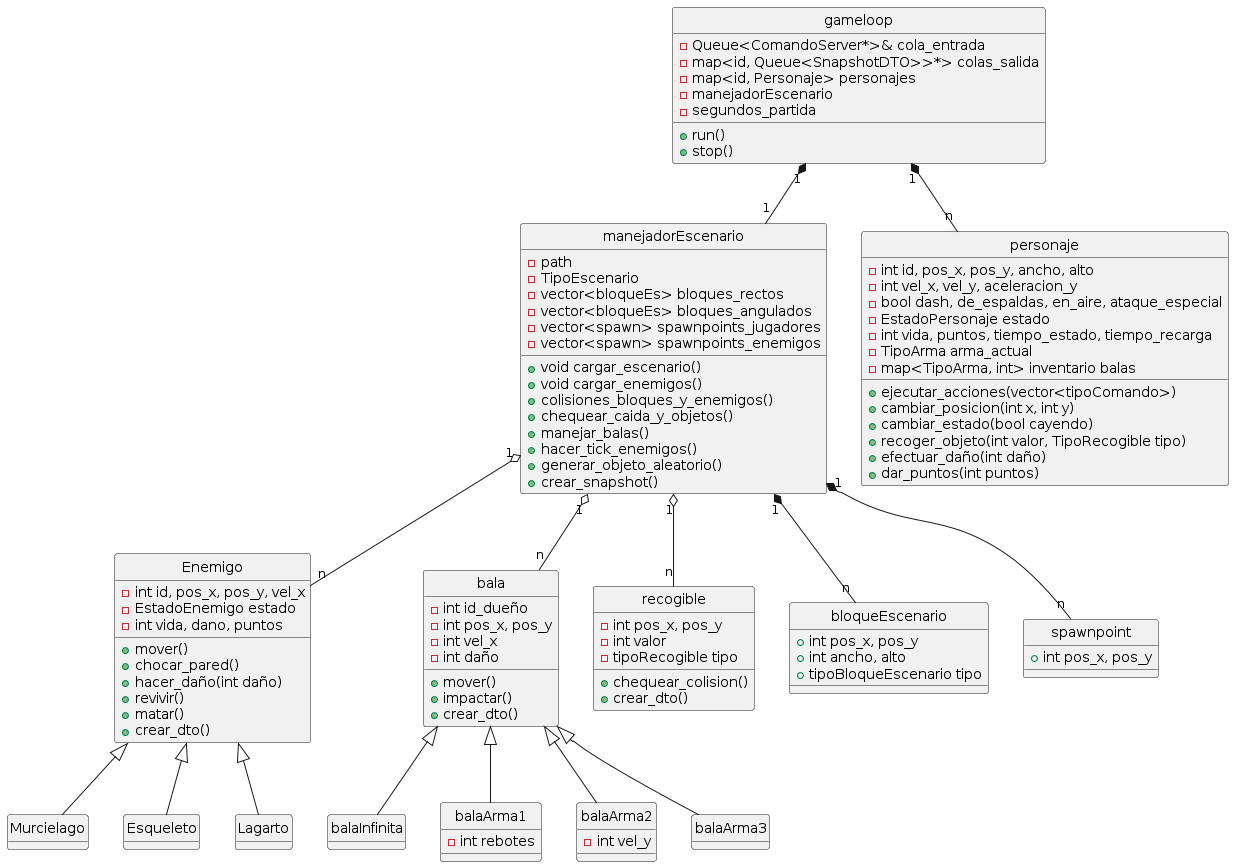

The diagram above was rendered by PlantUML. Its source (embedded in the PNG):
@startuml
hide empty attributes
hide circle

class gameloop {
    - Queue<ComandoServer*>& cola_entrada
    - map<id, Queue<SnapshotDTO>>*> colas_salida
    - map<id, Personaje> personajes
    - manejadorEscenario
    - segundos_partida
   
    + run()
    + stop()
}

class manejadorEscenario {
    - path
    - TipoEscenario
    - vector<bloqueEs> bloques_rectos
    - vector<bloqueEs> bloques_angulados
    - vector<spawn> spawnpoints_jugadores
    - vector<spawn> spawnpoints_enemigos

    + void cargar_escenario()
    + void cargar_enemigos()
    + colisiones_bloques_y_enemigos()
    + chequear_caida_y_objetos()
    + manejar_balas()
    + hacer_tick_enemigos()
    + generar_objeto_aleatorio()
    + crear_snapshot()
}

class personaje {
    - int id, pos_x, pos_y, ancho, alto
    - int vel_x, vel_y, aceleracion_y
    - bool dash, de_espaldas, en_aire, ataque_especial
    - EstadoPersonaje estado
    - int vida, puntos, tiempo_estado, tiempo_recarga
    - TipoArma arma_actual
    - map<TipoArma, int> inventario balas

    + ejecutar_acciones(vector<tipoComando>)
    + cambiar_posicion(int x, int y)
    + cambiar_estado(bool cayendo)
    + recoger_objeto(int valor, TipoRecogible tipo)
    + efectuar_daño(int daño)
    + dar_puntos(int puntos)
}

class Enemigo {
    - int id, pos_x, pos_y, vel_x
    - EstadoEnemigo estado
    - int vida, dano, puntos
    + mover()
    + chocar_pared()
    + hacer_daño(int daño)
    + revivir()
    + matar()
    + crear_dto()
}

class Murcielago {}
class Esqueleto {}
class Lagarto {}

class bala {
    - int id_dueño
    - int pos_x, pos_y
    - int vel_x
    - int daño
    + mover()
    + impactar()
    + crear_dto()
}

class balaInfinita {}
class balaArma1 {
    - int rebotes
}
class balaArma2 {
    - int vel_y
}
class balaArma3 {}

class recogible {
    - int pos_x, pos_y
    - int valor
    - tipoRecogible tipo
    
    + chequear_colision()
    + crear_dto()
}

class bloqueEscenario {
    + int pos_x, pos_y
    + int ancho, alto
    + tipoBloqueEscenario tipo
}

class spawnpoint {
    + int pos_x, pos_y
}

gameloop "1" *-- "1" manejadorEscenario
gameloop "1" *-- "n" personaje
manejadorEscenario "1" o-- "n" Enemigo
manejadorEscenario "1" o-- "n" recogible
manejadorEscenario "1" *-- "n" spawnpoint
manejadorEscenario "1" *-- "n" bloqueEscenario
manejadorEscenario "1" o-- "n" bala
Enemigo <|-- Lagarto
Enemigo <|-- Esqueleto
Enemigo <|-- Murcielago
bala <|-- balaInfinita
bala <|-- balaArma1
bala <|-- balaArma2
bala <|-- balaArma3
@enduml